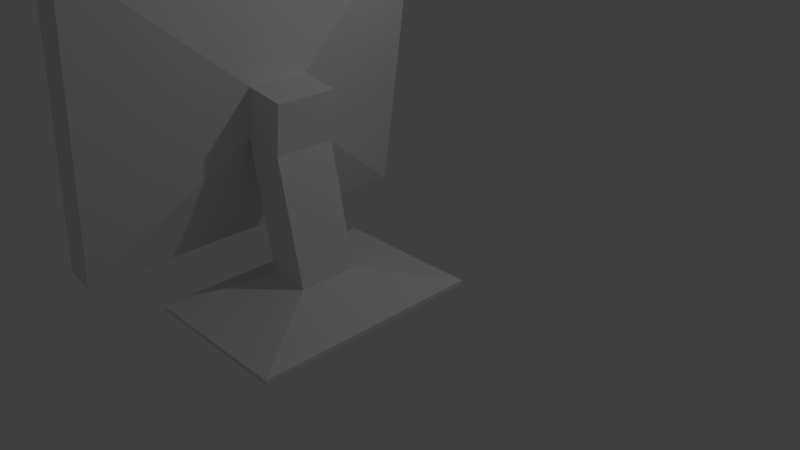 # Source: flatscreen.blend  (saved by Blender 2.76.0; exported with 4.5.12 LTS)
import bpy
from mathutils import Matrix  # noqa: F401  (used for matrix-valued properties, if any)

bpy.ops.wm.read_factory_settings(use_empty=True)
scene = bpy.context.scene
scene.name = 'Scene'

# ---- collections
col_collection_1 = bpy.data.collections.new('Collection 1'); scene.collection.children.link(col_collection_1)

# ---- materials (node trees are filled in below, after node groups)
mat_flatscreen_mat = bpy.data.materials.new('flatscreen.mat')
mat_flatscreen_mat.alpha_threshold = 0.0
mat_flatscreen_mat.use_transparent_shadow = False
mat_flatscreen_mat.roughness = 0.5
mat_flatscreen_mat.specular_intensity = 0.5426
mat_flatscreen_mat.line_color = (0.0, 0.0, 0.0, 1.0)

# ---- material node trees

# ---- world
world_world = bpy.data.worlds.new('World'); scene.world = world_world
world_world.color = (0.05088, 0.05088, 0.05088)
world_world.use_sun_shadow = False
world_world.sun_shadow_jitter_overblur = 0.0
world_world.cycles.sampling_method = 'MANUAL'
world_world.cycles.sample_map_resolution = 256

# ---- cameras
cam_camera = bpy.data.cameras.new('Camera')
cam_camera.clip_end = 100.0
cam_camera.lens = 35.0
cam_camera.sensor_width = 32.0
cam_camera.sensor_height = 18.0
cam_camera.ortho_scale = 7.314
cam_camera.dof.focus_distance = 0.0
cam_camera.dof.aperture_fstop = 128.0

# ---- lights
light_lamp = bpy.data.lights.new('Lamp', 'POINT')
light_lamp.transmission_factor = 0.0
light_lamp.cutoff_distance = 30.0
light_lamp.energy = 100.0
light_lamp.shadow_buffer_clip_start = 1.001
light_lamp.shadow_soft_size = 0.1
light_lamp.shadow_maximum_resolution = 0.006
light_lamp.use_absolute_resolution = True
light_lamp.cycles.use_multiple_importance_sampling = False

# ---- meshes
me_cube_001 = bpy.data.meshes.new('Cube.001')
me_cube_001.from_pydata([(-0.8614, 1.0, 0.5065), (-0.8614, -3.381, 0.5065), (-1.228, -3.381, 0.5657), (-1.228, 1.0, 0.5657), (-0.2779, 1.0, 4.114), (-0.2779, -3.381, 4.114), (-0.6444, -3.381, 4.173), (-0.6444, 1.0, 4.173), (-0.1288, -0.8216, 2.55), (-0.1288, -1.559, 2.55), (-0.227, -1.559, 1.943), (-0.227, -0.8216, 1.943), (0.2772, -0.8216, 1.862), (0.2772, -1.559, 1.862), (0.3754, -0.8216, 2.469), (0.3754, -1.559, 2.469), (0.06936, -1.559, 0.356), (0.06936, -0.8216, 0.356), (0.5801, -0.8216, 0.356), (0.5801, -1.559, 0.356), (-0.6699, -2.626, 0.05722), (1.319, -2.626, 0.05722), (1.319, 0.2454, 0.05722), (-0.6699, 0.2454, 0.05722), (-0.6699, -2.626, 0.0002432), (-0.6699, 0.2454, 0.0002432), (1.319, 0.2454, 0.0002452), (1.319, -2.626, 0.0002452), (-0.6674, 0.8269, 4.031), (-0.6674, -3.207, 4.031), (-1.205, -3.207, 0.7083), (-1.205, 0.8269, 0.7083), (-0.8614, 1.0, 0.5065), (-0.8614, 1.0, 0.5065), (-0.8614, -3.381, 0.5065), (-0.8614, -3.381, 0.5065), (-1.228, 1.0, 0.5657), (-1.228, 1.0, 0.5657), (-0.2779, 1.0, 4.114), (-0.2779, 1.0, 4.114), (-1.228, -3.381, 0.5657), (-1.228, -3.381, 0.5657), (-0.2779, -3.381, 4.114), (-0.2779, -3.381, 4.114), (-0.6444, 1.0, 4.173), (-0.6444, 1.0, 4.173), (-0.6444, -3.381, 4.173), (-0.6444, -3.381, 4.173), (-0.1288, -0.8216, 2.55), (-0.1288, -0.8216, 2.55), (-0.1288, -1.559, 2.55), (-0.1288, -1.559, 2.55), (-0.227, -1.559, 1.943), (-0.227, -1.559, 1.943), (-0.227, -0.8216, 1.943), (-0.227, -0.8216, 1.943), (0.3754, -0.8216, 2.469), (0.3754, -0.8216, 2.469), (0.2772, -0.8216, 1.862), (0.2772, -1.559, 1.862), (0.3754, -1.559, 2.469), (0.3754, -1.559, 2.469), (0.06936, -1.559, 0.356), (0.06936, -1.559, 0.356), (0.06936, -0.8216, 0.356), (0.06936, -0.8216, 0.356), (0.5801, -0.8216, 0.356), (0.5801, -0.8216, 0.356), (0.5801, -1.559, 0.356), (0.5801, -1.559, 0.356), (-0.6699, -2.626, 0.05722), (-0.6699, -2.626, 0.05722), (1.319, -2.626, 0.05722), (1.319, -2.626, 0.05722), (1.319, 0.2454, 0.05722), (1.319, 0.2454, 0.05722), (-0.6699, 0.2454, 0.05722), (-0.6699, 0.2454, 0.05722), (-0.6699, 0.2454, 0.0002432), (-0.6699, -2.626, 0.0002432), (1.319, 0.2454, 0.0002452), (1.319, -2.626, 0.0002452)], [], [(38, 42, 50), (42, 34, 52), (32, 38, 55), (34, 32, 52), (54, 8, 58), (9, 53, 13), (48, 51, 61), (12, 57, 60), (68, 62, 70), (66, 68, 75), (64, 66, 75), (62, 64, 77), (20, 23, 78), (76, 22, 25), (74, 21, 81), (72, 71, 24), (58, 67, 17), (19, 13, 63), (59, 12, 60), (15, 9, 13), (28, 29, 47), (22, 80, 25), (68, 73, 75), (32, 55, 52), (56, 48, 61), (50, 42, 52), (44, 6, 39), (49, 38, 50), (18, 12, 69), (41, 30, 37), (47, 29, 30), (40, 36, 35), (16, 10, 65), (13, 53, 63), (46, 2, 1), (12, 59, 69), (47, 45, 28), (73, 68, 70), (8, 14, 58), (77, 64, 75), (70, 62, 77), (79, 20, 78), (30, 29, 28), (26, 74, 81), (27, 72, 24), (54, 58, 17), (37, 30, 31), (46, 1, 43), (41, 47, 30), (31, 30, 28), (10, 11, 65), (38, 49, 55), (36, 33, 35), (4, 0, 7), (37, 31, 45), (6, 5, 39), (7, 0, 3), (31, 28, 45)])
_uv = me_cube_001.uv_layers.new(name='UVTex')
_uv.uv.foreach_set('vector', [0.07497, 0.06405, 0.4061, 0.06405, 0.2676, 0.1799, 0.4061, 0.06405, 0.4061, 0.3435, 0.2676, 0.2264, 0.07497, 0.3435, 0.07497, 0.06405, 0.2135, 0.2264, 0.4061, 0.3435, 0.07497, 0.3435, 0.2676, 0.2264, 0.7947, 0.408, 0.865, 0.408, 0.7947, 0.4685, 0.865, 0.615, 0.7947, 0.615, 0.7947, 0.5544, 0.9255, 0.4685, 0.9255, 0.5544, 0.865, 0.5544, 0.7947, 0.4685, 0.865, 0.4685, 0.865, 0.5544, 0.7357, 0.2345, 0.7338, 0.1759, 0.8627, 0.0841, 0.6498, 0.2345, 0.7357, 0.2345, 0.5228, 0.3263, 0.6478, 0.1759, 0.6498, 0.2345, 0.5228, 0.3263, 0.7338, 0.1759, 0.6478, 0.1759, 0.5209, 0.0841, 0.8627, 0.0841, 0.5209, 0.0841, 0.5209, 0.07824, 0.5209, 0.0841, 0.5228, 0.3263, 0.515, 0.0841, 0.5228, 0.3263, 0.8627, 0.3263, 0.8627, 0.3341, 0.8627, 0.3263, 0.8627, 0.0841, 0.8705, 0.0841, 0.785, 0.8275, 0.9647, 0.8256, 0.953, 0.8842, 0.9647, 0.7396, 0.785, 0.7396, 0.953, 0.681, 0.7947, 0.5544, 0.7947, 0.4685, 0.865, 0.5544, 0.865, 0.5544, 0.865, 0.615, 0.7947, 0.5544, 0.08882, 0.02502, 0.3935, 0.02502, 0.4061, 0.03509, 0.5228, 0.3263, 0.517, 0.3263, 0.515, 0.0841, 0.7357, 0.2345, 0.8627, 0.3263, 0.5228, 0.3263, 0.07497, 0.3435, 0.2135, 0.2264, 0.2676, 0.2264, 0.865, 0.4685, 0.9255, 0.4685, 0.865, 0.5544, 0.2676, 0.1799, 0.4061, 0.06405, 0.2676, 0.2264, 0.07497, 0.03635, 0.4061, 0.03509, 0.07497, 0.06405, 0.2135, 0.1799, 0.07497, 0.06405, 0.2676, 0.1799, 0.9647, 0.8256, 0.785, 0.8275, 0.9647, 0.7396, 0.4061, 0.3712, 0.3935, 0.3826, 0.07497, 0.3725, 0.435, 0.06405, 0.4476, 0.07538, 0.4476, 0.3322, 0.4061, 0.3712, 0.07497, 0.3725, 0.4061, 0.3435, 0.953, 0.9701, 0.7635, 0.9681, 0.953, 0.8842, 0.785, 0.7396, 0.7635, 0.6849, 0.953, 0.681, 0.435, 0.06405, 0.435, 0.3435, 0.4061, 0.3435, 0.785, 0.8275, 0.785, 0.7396, 0.9647, 0.7396, 0.4061, 0.03509, 0.07497, 0.03635, 0.08882, 0.02502, 0.8627, 0.3263, 0.7357, 0.2345, 0.8627, 0.0841, 0.865, 0.408, 0.865, 0.4685, 0.7947, 0.4685, 0.5209, 0.0841, 0.6478, 0.1759, 0.5228, 0.3263, 0.8627, 0.0841, 0.7338, 0.1759, 0.5209, 0.0841, 0.8627, 0.07824, 0.8627, 0.0841, 0.5209, 0.07824, 0.7207, 0.4004, 0.7207, 0.9922, 0.007812, 0.9922, 0.5228, 0.3341, 0.5228, 0.3263, 0.8627, 0.3341, 0.8705, 0.3263, 0.8627, 0.3263, 0.8705, 0.0841, 0.7635, 0.8822, 0.785, 0.8275, 0.953, 0.8842, 0.07497, 0.3725, 0.3935, 0.3826, 0.08756, 0.3826, 0.435, 0.06405, 0.4061, 0.3435, 0.4061, 0.06405, 0.435, 0.3435, 0.435, 0.06405, 0.4476, 0.3322, 0.007812, 0.4004, 0.7207, 0.4004, 0.007812, 0.9922, 0.7635, 0.9681, 0.7635, 0.8822, 0.953, 0.8842, 0.07497, 0.06405, 0.2135, 0.1799, 0.2135, 0.2264, 0.07497, 0.3725, 0.07497, 0.3435, 0.4061, 0.3435, 0.07497, 0.06405, 0.07497, 0.3435, 0.04728, 0.06405, 0.04602, 0.3435, 0.03343, 0.3322, 0.04728, 0.06405, 0.4061, 0.03509, 0.4061, 0.06405, 0.07497, 0.06405, 0.04728, 0.06405, 0.07497, 0.3435, 0.04602, 0.3435, 0.03343, 0.3322, 0.03343, 0.07538, 0.04728, 0.06405])
me_cube_001.materials.append(mat_flatscreen_mat)
me_cube_001.use_remesh_preserve_volume = False
me_cube_001.use_remesh_preserve_attributes = False
me_cube_001.use_mirror_vertex_groups = False
me_cube_001.update()

# ---- objects
ob_lamp = bpy.data.objects.new('Lamp', light_lamp)
ob_camera = bpy.data.objects.new('Camera', cam_camera)
ob_flatscreen = bpy.data.objects.new('flatscreen', me_cube_001)

# ---- transforms, parenting, visibility, modifiers, constraints
ob_lamp.location = (4.076, 1.005, 5.904)
ob_lamp.rotation_euler = (0.6503, 0.05522, 1.866)
ob_lamp.lock_rotations_4d = False
ob_lamp.empty_display_type = 'ARROWS'
ob_lamp.color = (0.0, 0.0, 0.0, 0.0)
ob_lamp.lineart.crease_threshold = 0.0
ob_camera.location = (7.481, -6.508, 5.344)
ob_camera.rotation_euler = (1.109, 0.01082, 0.8149)
ob_camera.lock_rotations_4d = False
ob_camera.empty_display_type = 'ARROWS'
ob_camera.color = (0.0, 0.0, 0.0, 0.0)
ob_camera.display_type = 'WIRE'
ob_camera.lineart.crease_threshold = 0.0
ob_flatscreen.location = (0.0, 0.0, 0.0)
ob_flatscreen.lock_rotations_4d = False
ob_flatscreen.empty_display_type = 'ARROWS'
ob_flatscreen.lineart.crease_threshold = 0.0

# ---- collection membership
col_collection_1.objects.link(ob_lamp)
col_collection_1.objects.link(ob_camera)
col_collection_1.objects.link(ob_flatscreen)

# ---- scene / render settings (as saved in the file)
scene.camera = ob_camera
scene.frame_start = 1; scene.frame_end = 250; scene.frame_set(1)
scene.render.engine = 'BLENDER_EEVEE_NEXT'
scene.render.resolution_percentage = 50
scene.render.dither_intensity = 0.0
scene.cycles.use_denoising = False
scene.cycles.samples = 10
scene.cycles.sampling_pattern = 'TABULATED_SOBOL'
scene.cycles.light_sampling_threshold = 0.0
scene.cycles.use_adaptive_sampling = False
scene.cycles.use_light_tree = False
scene.cycles.blur_glossy = 0.0
scene.cycles.pixel_filter_type = 'GAUSSIAN'
scene.cycles.sample_clamp_indirect = 0.0
scene.view_settings.view_transform = 'Standard'
bpy.context.view_layer.update()
